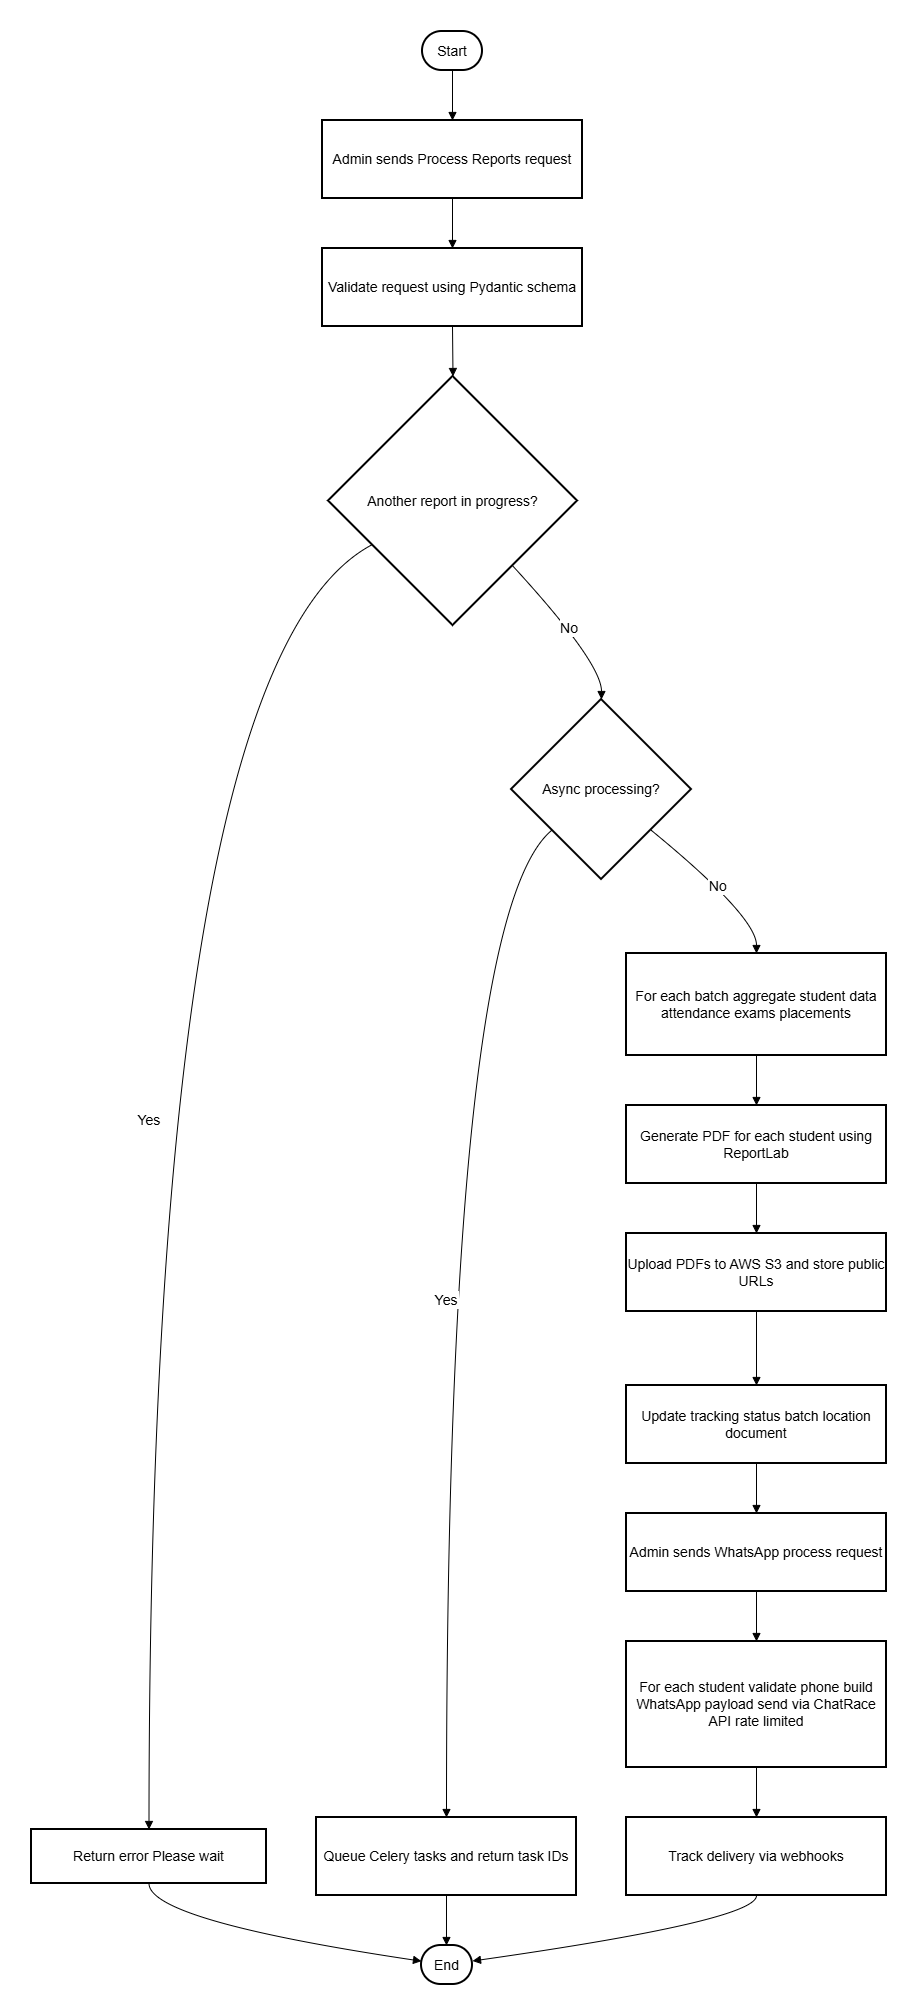

The diagram above was exported from draw.io. Its source (the exported page's mxGraphModel, read from the mxfile embedded in the PNG):
<mxGraphModel dx="1042" dy="658" grid="1" gridSize="10" guides="1" tooltips="1" connect="1" arrows="1" fold="1" page="1" pageScale="1" pageWidth="827" pageHeight="1169" background="#ffffff" math="0" shadow="0">
  <root>
    <mxCell id="0" />
    <mxCell id="1" parent="0" />
    <mxCell id="S_jZoDlSWDhO2lnlghYT-1" parent="1" style="rounded=1;whiteSpace=wrap;arcSize=50;strokeWidth=2;fontSize=14;" value="Start" vertex="1">
      <mxGeometry height="39" width="60" x="411" y="20" as="geometry" />
    </mxCell>
    <mxCell id="S_jZoDlSWDhO2lnlghYT-2" parent="1" style="whiteSpace=wrap;strokeWidth=2;fontSize=14;" value="Admin sends Process Reports request" vertex="1">
      <mxGeometry height="78" width="260" x="311" y="109" as="geometry" />
    </mxCell>
    <mxCell id="S_jZoDlSWDhO2lnlghYT-3" parent="1" style="whiteSpace=wrap;strokeWidth=2;fontSize=14;" value="Validate request using Pydantic schema" vertex="1">
      <mxGeometry height="78" width="260" x="311" y="237" as="geometry" />
    </mxCell>
    <mxCell id="S_jZoDlSWDhO2lnlghYT-4" parent="1" style="rhombus;strokeWidth=2;whiteSpace=wrap;fontSize=14;" value="Another report in progress?" vertex="1">
      <mxGeometry height="249" width="249" x="317" y="365" as="geometry" />
    </mxCell>
    <mxCell id="S_jZoDlSWDhO2lnlghYT-5" parent="1" style="whiteSpace=wrap;strokeWidth=2;fontSize=14;" value="Return error Please wait" vertex="1">
      <mxGeometry height="54" width="235" x="20" y="1818" as="geometry" />
    </mxCell>
    <mxCell id="S_jZoDlSWDhO2lnlghYT-6" parent="1" style="rounded=1;whiteSpace=wrap;arcSize=50;strokeWidth=2;fontSize=14;" value="End" vertex="1">
      <mxGeometry height="39" width="51" x="410" y="1934" as="geometry" />
    </mxCell>
    <mxCell id="S_jZoDlSWDhO2lnlghYT-7" parent="1" style="rhombus;strokeWidth=2;whiteSpace=wrap;fontSize=14;" value="Async processing?" vertex="1">
      <mxGeometry height="180" width="180" x="500" y="688" as="geometry" />
    </mxCell>
    <mxCell id="S_jZoDlSWDhO2lnlghYT-8" parent="1" style="whiteSpace=wrap;strokeWidth=2;fontSize=14;" value="Queue Celery tasks and return task IDs" vertex="1">
      <mxGeometry height="78" width="260" x="305" y="1806" as="geometry" />
    </mxCell>
    <mxCell id="S_jZoDlSWDhO2lnlghYT-9" parent="1" style="whiteSpace=wrap;strokeWidth=2;fontSize=14;" value="For each batch aggregate student data attendance exams placements" vertex="1">
      <mxGeometry height="102" width="260" x="615" y="942" as="geometry" />
    </mxCell>
    <mxCell id="S_jZoDlSWDhO2lnlghYT-10" parent="1" style="whiteSpace=wrap;strokeWidth=2;fontSize=14;" value="Generate PDF for each student using ReportLab" vertex="1">
      <mxGeometry height="78" width="260" x="615" y="1094" as="geometry" />
    </mxCell>
    <mxCell id="S_jZoDlSWDhO2lnlghYT-11" parent="1" style="whiteSpace=wrap;strokeWidth=2;fontSize=14;" value="Upload PDFs to AWS S3 and store public URLs" vertex="1">
      <mxGeometry height="78" width="260" x="615" y="1222" as="geometry" />
    </mxCell>
    <mxCell id="S_jZoDlSWDhO2lnlghYT-12" parent="1" style="whiteSpace=wrap;strokeWidth=2;fontSize=14;" value="Update tracking status batch location document" vertex="1">
      <mxGeometry height="78" width="260" x="615" y="1374" as="geometry" />
    </mxCell>
    <mxCell id="S_jZoDlSWDhO2lnlghYT-13" parent="1" style="whiteSpace=wrap;strokeWidth=2;fontSize=14;" value="Admin sends WhatsApp process request" vertex="1">
      <mxGeometry height="78" width="260" x="615" y="1502" as="geometry" />
    </mxCell>
    <mxCell id="S_jZoDlSWDhO2lnlghYT-14" parent="1" style="whiteSpace=wrap;strokeWidth=2;fontSize=14;" value="For each student validate phone build WhatsApp payload send via ChatRace API rate limited" vertex="1">
      <mxGeometry height="126" width="260" x="615" y="1630" as="geometry" />
    </mxCell>
    <mxCell id="S_jZoDlSWDhO2lnlghYT-15" parent="1" style="whiteSpace=wrap;strokeWidth=2;fontSize=14;" value="Track delivery via webhooks" vertex="1">
      <mxGeometry height="78" width="260" x="615" y="1806" as="geometry" />
    </mxCell>
    <mxCell id="S_jZoDlSWDhO2lnlghYT-16" edge="1" parent="1" source="S_jZoDlSWDhO2lnlghYT-1" style="curved=1;startArrow=none;endArrow=block;exitX=0.5;exitY=1;entryX=0.5;entryY=0;rounded=0;fontSize=14;" target="S_jZoDlSWDhO2lnlghYT-2" value="">
      <mxGeometry relative="1" as="geometry">
        <Array as="points" />
      </mxGeometry>
    </mxCell>
    <mxCell id="S_jZoDlSWDhO2lnlghYT-17" edge="1" parent="1" source="S_jZoDlSWDhO2lnlghYT-2" style="curved=1;startArrow=none;endArrow=block;exitX=0.5;exitY=1;entryX=0.5;entryY=0;rounded=0;fontSize=14;" target="S_jZoDlSWDhO2lnlghYT-3" value="">
      <mxGeometry relative="1" as="geometry">
        <Array as="points" />
      </mxGeometry>
    </mxCell>
    <mxCell id="S_jZoDlSWDhO2lnlghYT-18" edge="1" parent="1" source="S_jZoDlSWDhO2lnlghYT-3" style="curved=1;startArrow=none;endArrow=block;exitX=0.5;exitY=1;entryX=0.5;entryY=0;rounded=0;fontSize=14;" target="S_jZoDlSWDhO2lnlghYT-4" value="">
      <mxGeometry relative="1" as="geometry">
        <Array as="points" />
      </mxGeometry>
    </mxCell>
    <mxCell id="S_jZoDlSWDhO2lnlghYT-19" edge="1" parent="1" source="S_jZoDlSWDhO2lnlghYT-4" style="curved=1;startArrow=none;endArrow=block;exitX=0;exitY=0.77;entryX=0.5;entryY=0;rounded=0;fontSize=14;" target="S_jZoDlSWDhO2lnlghYT-5" value="Yes">
      <mxGeometry relative="1" as="geometry">
        <Array as="points">
          <mxPoint x="138" y="651" />
        </Array>
      </mxGeometry>
    </mxCell>
    <mxCell id="S_jZoDlSWDhO2lnlghYT-20" edge="1" parent="1" source="S_jZoDlSWDhO2lnlghYT-5" style="curved=1;startArrow=none;endArrow=block;exitX=0.5;exitY=1;entryX=-0.01;entryY=0.4;rounded=0;fontSize=14;" target="S_jZoDlSWDhO2lnlghYT-6" value="">
      <mxGeometry relative="1" as="geometry">
        <Array as="points">
          <mxPoint x="138" y="1909" />
        </Array>
      </mxGeometry>
    </mxCell>
    <mxCell id="S_jZoDlSWDhO2lnlghYT-21" edge="1" parent="1" source="S_jZoDlSWDhO2lnlghYT-4" style="curved=1;startArrow=none;endArrow=block;exitX=0.96;exitY=1;entryX=0.5;entryY=0;rounded=0;fontSize=14;" target="S_jZoDlSWDhO2lnlghYT-7" value="No">
      <mxGeometry relative="1" as="geometry">
        <Array as="points">
          <mxPoint x="590" y="651" />
        </Array>
      </mxGeometry>
    </mxCell>
    <mxCell id="S_jZoDlSWDhO2lnlghYT-22" edge="1" parent="1" source="S_jZoDlSWDhO2lnlghYT-7" style="curved=1;startArrow=none;endArrow=block;exitX=0;exitY=0.91;entryX=0.5;entryY=0;rounded=0;fontSize=14;" target="S_jZoDlSWDhO2lnlghYT-8" value="Yes">
      <mxGeometry relative="1" as="geometry">
        <Array as="points">
          <mxPoint x="435" y="905" />
        </Array>
      </mxGeometry>
    </mxCell>
    <mxCell id="S_jZoDlSWDhO2lnlghYT-23" edge="1" parent="1" source="S_jZoDlSWDhO2lnlghYT-8" style="curved=1;startArrow=none;endArrow=block;exitX=0.5;exitY=1;entryX=0.49;entryY=0;rounded=0;fontSize=14;" target="S_jZoDlSWDhO2lnlghYT-6" value="">
      <mxGeometry relative="1" as="geometry">
        <Array as="points" />
      </mxGeometry>
    </mxCell>
    <mxCell id="S_jZoDlSWDhO2lnlghYT-24" edge="1" parent="1" source="S_jZoDlSWDhO2lnlghYT-7" style="curved=1;startArrow=none;endArrow=block;exitX=1;exitY=0.91;entryX=0.5;entryY=0;rounded=0;fontSize=14;" target="S_jZoDlSWDhO2lnlghYT-9" value="No">
      <mxGeometry relative="1" as="geometry">
        <Array as="points">
          <mxPoint x="745" y="905" />
        </Array>
      </mxGeometry>
    </mxCell>
    <mxCell id="S_jZoDlSWDhO2lnlghYT-25" edge="1" parent="1" source="S_jZoDlSWDhO2lnlghYT-9" style="curved=1;startArrow=none;endArrow=block;exitX=0.5;exitY=1;entryX=0.5;entryY=0;rounded=0;fontSize=14;" target="S_jZoDlSWDhO2lnlghYT-10" value="">
      <mxGeometry relative="1" as="geometry">
        <Array as="points" />
      </mxGeometry>
    </mxCell>
    <mxCell id="S_jZoDlSWDhO2lnlghYT-26" edge="1" parent="1" source="S_jZoDlSWDhO2lnlghYT-10" style="curved=1;startArrow=none;endArrow=block;exitX=0.5;exitY=1;entryX=0.5;entryY=0;rounded=0;fontSize=14;" target="S_jZoDlSWDhO2lnlghYT-11" value="">
      <mxGeometry relative="1" as="geometry">
        <Array as="points" />
      </mxGeometry>
    </mxCell>
    <mxCell id="S_jZoDlSWDhO2lnlghYT-27" edge="1" parent="1" source="S_jZoDlSWDhO2lnlghYT-11" style="curved=1;startArrow=none;endArrow=block;exitX=0.5;exitY=1;entryX=0.5;entryY=0;rounded=0;fontSize=14;" target="S_jZoDlSWDhO2lnlghYT-12" value="">
      <mxGeometry relative="1" as="geometry">
        <Array as="points" />
      </mxGeometry>
    </mxCell>
    <mxCell id="S_jZoDlSWDhO2lnlghYT-28" edge="1" parent="1" source="S_jZoDlSWDhO2lnlghYT-12" style="curved=1;startArrow=none;endArrow=block;exitX=0.5;exitY=1;entryX=0.5;entryY=0;rounded=0;fontSize=14;" target="S_jZoDlSWDhO2lnlghYT-13" value="">
      <mxGeometry relative="1" as="geometry">
        <Array as="points" />
      </mxGeometry>
    </mxCell>
    <mxCell id="S_jZoDlSWDhO2lnlghYT-29" edge="1" parent="1" source="S_jZoDlSWDhO2lnlghYT-13" style="curved=1;startArrow=none;endArrow=block;exitX=0.5;exitY=1;entryX=0.5;entryY=0;rounded=0;fontSize=14;" target="S_jZoDlSWDhO2lnlghYT-14" value="">
      <mxGeometry relative="1" as="geometry">
        <Array as="points" />
      </mxGeometry>
    </mxCell>
    <mxCell id="S_jZoDlSWDhO2lnlghYT-30" edge="1" parent="1" source="S_jZoDlSWDhO2lnlghYT-14" style="curved=1;startArrow=none;endArrow=block;exitX=0.5;exitY=1;entryX=0.5;entryY=0;rounded=0;fontSize=14;" target="S_jZoDlSWDhO2lnlghYT-15" value="">
      <mxGeometry relative="1" as="geometry">
        <Array as="points" />
      </mxGeometry>
    </mxCell>
    <mxCell id="S_jZoDlSWDhO2lnlghYT-31" edge="1" parent="1" source="S_jZoDlSWDhO2lnlghYT-15" style="curved=1;startArrow=none;endArrow=block;exitX=0.5;exitY=1;entryX=0.99;entryY=0.4;rounded=0;fontSize=14;" target="S_jZoDlSWDhO2lnlghYT-6" value="">
      <mxGeometry relative="1" as="geometry">
        <Array as="points">
          <mxPoint x="745" y="1909" />
        </Array>
      </mxGeometry>
    </mxCell>
  </root>
</mxGraphModel>